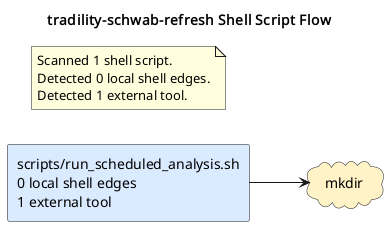

The diagram above was rendered by PlantUML. Its source (embedded in the PNG):
@startuml
title tradility-schwab-refresh Shell Script Flow
left to right direction
skinparam shadowing false
skinparam defaultFontName Monospace
skinparam componentStyle rectangle
skinparam linetype ortho
rectangle "scripts/run_scheduled_analysis.sh\n0 local shell edges\n1 external tool" as shell_scripts_run_scheduled_analysis_sh #DBEAFE
cloud "mkdir" as tool_mkdir #FEF3C7
shell_scripts_run_scheduled_analysis_sh --> tool_mkdir
note as shellGraphSummary
Scanned 1 shell script.
Detected 0 local shell edges.
Detected 1 external tool.
end note
@enduml